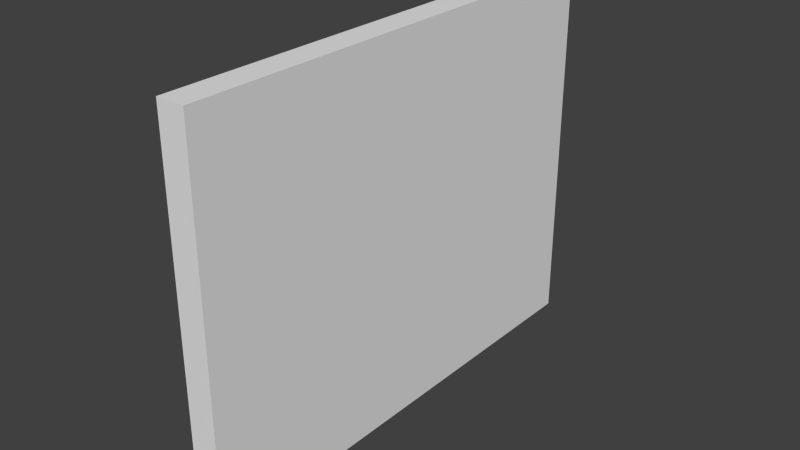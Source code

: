# Source: picture.blend  (saved by Blender 2.70.0; exported with 4.5.12 LTS)
import bpy
from mathutils import Matrix  # noqa: F401  (used for matrix-valued properties, if any)

bpy.ops.wm.read_factory_settings(use_empty=True)
scene = bpy.context.scene
scene.name = 'Scene'

# ---- collections
col_collection_1 = bpy.data.collections.new('Collection 1'); scene.collection.children.link(col_collection_1)

# ---- materials (node trees are filled in below, after node groups)
mat_material_picture = bpy.data.materials.new('material-Picture')
mat_material_picture.alpha_threshold = 0.0
mat_material_picture.use_transparent_shadow = False
mat_material_picture.roughness = 0.5
mat_material_picture.line_color = (0.0, 0.0, 0.0, 1.0)

# ---- material node trees

# ---- world
world_world = bpy.data.worlds.new('World'); scene.world = world_world
world_world.color = (0.05088, 0.05088, 0.05088)
world_world.use_sun_shadow = False
world_world.sun_shadow_jitter_overblur = 0.0
world_world.cycles.sampling_method = 'MANUAL'
world_world.cycles.sample_map_resolution = 256

# ---- meshes
me_picture = bpy.data.meshes.new('Picture')
me_picture.from_pydata([(-2.0, 40.71, -29.38), (-2.0, -40.71, -29.38), (-2.0, -40.71, 29.39), (-2.0, 40.71, 29.39), (-9.745e-06, 40.71, -29.38), (-3.308e-06, -40.71, -29.38), (7.451e-07, -40.71, 29.39), (-6.169e-06, 40.71, 29.39), (-3.275, 43.39, -32.06), (-3.53, 43.44, -32.11), (-3.751, 43.51, -32.19), (-3.946, 43.64, -32.31), (-4.108, 43.8, -32.48), (-4.232, 44.0, -32.67), (-4.311, 44.22, -32.89), (-4.339, 44.46, -33.13), (-4.311, 44.7, -33.37), (-4.232, 44.92, -33.59), (-4.108, 45.11, -33.79), (-3.946, 45.28, -33.95), (-3.751, 45.4, -34.08), (-3.53, 45.48, -34.15), (-3.289, 45.51, -34.18), (-3.289, 47.66, -36.33), (-3.981, 47.66, -36.33), (-3.981, 48.43, -37.1), (-4.826, 48.43, -37.1), (-4.83, 48.97, -37.65), (-4.97, 49.39, -38.07), (-5.224, 49.71, -38.38), (-5.574, 49.94, -38.62), (-5.999, 50.12, -38.8), (-5.999, 51.63, -40.31), (-1.401e-06, 51.63, -40.31), (-1.639e-06, 40.71, -29.38), (-2.297, 40.71, -29.38), (-2.297, 41.59, -30.26), (-2.872, 41.94, -30.61), (-2.872, 42.72, -31.39), (-2.998, 42.75, -31.43), (-3.101, 42.82, -31.5), (-3.181, 42.92, -31.59), (-3.245, 43.05, -31.72), (-3.273, 43.2, -31.88), (-3.275, -43.39, -32.06), (-3.53, -43.44, -32.11), (-3.751, -43.51, -32.19), (-3.946, -43.64, -32.31), (-4.108, -43.8, -32.48), (-4.232, -44.0, -32.67), (-4.311, -44.22, -32.89), (-4.339, -44.46, -33.13), (-4.311, -44.7, -33.37), (-4.232, -44.92, -33.59), (-4.108, -45.11, -33.79), (-3.946, -45.28, -33.95), (-3.751, -45.4, -34.08), (-3.53, -45.48, -34.15), (-3.289, -45.51, -34.18), (-3.289, -47.66, -36.33), (-3.981, -47.66, -36.33), (-3.981, -48.43, -37.1), (-4.826, -48.43, -37.1), (-4.83, -48.97, -37.65), (-4.97, -49.39, -38.07), (-5.224, -49.71, -38.38), (-5.574, -49.94, -38.62), (-5.999, -50.12, -38.8), (-5.999, -51.63, -40.31), (7.182e-06, -51.63, -40.31), (5.275e-06, -40.71, -29.38), (-2.297, -40.71, -29.38), (-2.297, -41.59, -30.26), (-2.872, -41.94, -30.61), (-2.872, -42.72, -31.39), (-2.998, -42.75, -31.43), (-3.101, -42.82, -31.5), (-3.181, -42.92, -31.59), (-3.245, -43.05, -31.72), (-3.273, -43.2, -31.88), (-3.275, 43.39, 32.06), (-3.53, 43.44, 32.11), (-3.751, 43.51, 32.19), (-3.946, 43.64, 32.31), (-4.108, 43.8, 32.48), (-4.232, 44.0, 32.67), (-4.311, 44.22, 32.89), (-4.339, 44.46, 33.13), (-4.311, 44.7, 33.37), (-4.232, 44.92, 33.59), (-4.108, 45.11, 33.79), (-3.946, 45.28, 33.95), (-3.751, 45.4, 34.08), (-3.53, 45.48, 34.15), (-3.289, 45.51, 34.18), (-3.289, 47.66, 36.33), (-3.981, 47.66, 36.33), (-3.981, 48.43, 37.1), (-4.826, 48.43, 37.1), (-4.83, 48.97, 37.65), (-4.97, 49.39, 38.07), (-5.224, 49.71, 38.38), (-5.574, 49.94, 38.62), (-5.999, 50.12, 38.8), (-5.999, 51.63, 40.31), (-4.977e-06, 51.63, 40.31), (-4.262e-06, 40.71, 29.39), (-2.297, 40.71, 29.39), (-2.297, 41.59, 30.26), (-2.872, 41.94, 30.61), (-2.872, 42.72, 31.39), (-2.998, 42.75, 31.43), (-3.101, 42.82, 31.5), (-3.181, 42.92, 31.59), (-3.245, 43.05, 31.72), (-3.273, 43.2, 31.88), (-3.275, -43.39, 32.06), (-3.53, -43.44, 32.11), (-3.751, -43.51, 32.19), (-3.946, -43.64, 32.31), (-4.108, -43.8, 32.48), (-4.232, -44.0, 32.67), (-4.311, -44.22, 32.89), (-4.339, -44.46, 33.13), (-4.311, -44.7, 33.37), (-4.232, -44.92, 33.59), (-4.108, -45.11, 33.79), (-3.946, -45.28, 33.95), (-3.751, -45.4, 34.08), (-3.53, -45.48, 34.15), (-3.289, -45.51, 34.18), (-3.289, -47.66, 36.33), (-3.981, -47.66, 36.33), (-3.981, -48.43, 37.1), (-4.826, -48.43, 37.1), (-4.83, -48.97, 37.65), (-4.97, -49.39, 38.07), (-5.224, -49.71, 38.38), (-5.574, -49.94, 38.62), (-5.999, -50.12, 38.8), (-5.999, -51.63, 40.31), (3.606e-06, -51.63, 40.31), (2.652e-06, -40.71, 29.39), (-2.297, -40.71, 29.39), (-2.297, -41.59, 30.26), (-2.872, -41.94, 30.61), (-2.872, -42.72, 31.39), (-2.998, -42.75, 31.43), (-3.101, -42.82, 31.5), (-3.181, -42.92, 31.59), (-3.245, -43.05, 31.72), (-3.273, -43.2, 31.88), (-3.275, 43.39, 32.06), (-3.53, 43.44, 32.11), (-3.751, 43.51, 32.19), (-3.946, 43.64, 32.31), (-4.108, 43.8, 32.48), (-4.232, 44.0, 32.67), (-4.311, 44.22, 32.89), (-4.339, 44.46, 33.13), (-4.311, 44.7, 33.37), (-4.232, 44.92, 33.59), (-4.108, 45.11, 33.79), (-3.946, 45.28, 33.95), (-3.751, 45.4, 34.08), (-3.53, 45.48, 34.15), (-3.289, 45.51, 34.18), (-3.289, 47.66, 36.33), (-3.981, 47.66, 36.33), (-3.981, 48.43, 37.1), (-4.826, 48.43, 37.1), (-4.83, 48.97, 37.65), (-4.97, 49.39, 38.07), (-5.224, 49.71, 38.38), (-5.574, 49.94, 38.62), (-5.999, 50.12, 38.8), (-5.999, 51.63, 40.31), (-5.215e-06, 51.63, 40.31), (-4.5e-06, 40.71, 29.39), (-2.297, 40.71, 29.39), (-2.297, 41.59, 30.26), (-2.872, 41.94, 30.61), (-2.872, 42.72, 31.39), (-2.998, 42.75, 31.43), (-3.101, 42.82, 31.5), (-3.181, 42.92, 31.59), (-3.245, 43.05, 31.72), (-3.273, 43.2, 31.88), (-3.275, 43.39, -32.06), (-3.53, 43.44, -32.11), (-3.751, 43.51, -32.19), (-3.946, 43.64, -32.31), (-4.108, 43.8, -32.48), (-4.232, 44.0, -32.67), (-4.311, 44.22, -32.89), (-4.339, 44.46, -33.13), (-4.311, 44.7, -33.37), (-4.232, 44.92, -33.59), (-4.108, 45.11, -33.79), (-3.946, 45.28, -33.95), (-3.751, 45.4, -34.08), (-3.53, 45.48, -34.15), (-3.289, 45.51, -34.18), (-3.289, 47.66, -36.33), (-3.981, 47.66, -36.33), (-3.981, 48.43, -37.1), (-4.826, 48.43, -37.1), (-4.83, 48.97, -37.65), (-4.97, 49.39, -38.07), (-5.224, 49.71, -38.38), (-5.574, 49.94, -38.62), (-5.999, 50.12, -38.8), (-5.999, 51.63, -40.31), (-1.639e-06, 51.63, -40.31), (-1.878e-06, 40.71, -29.38), (-2.297, 40.71, -29.38), (-2.297, 41.59, -30.26), (-2.872, 41.94, -30.61), (-2.872, 42.72, -31.39), (-2.998, 42.75, -31.43), (-3.101, 42.82, -31.5), (-3.181, 42.92, -31.59), (-3.245, 43.05, -31.72), (-3.273, 43.2, -31.88), (-3.275, -43.39, 32.06), (-3.53, -43.44, 32.11), (-3.751, -43.51, 32.19), (-3.946, -43.64, 32.31), (-4.108, -43.8, 32.48), (-4.232, -44.0, 32.67), (-4.311, -44.22, 32.89), (-4.339, -44.46, 33.13), (-4.311, -44.7, 33.37), (-4.232, -44.92, 33.59), (-4.108, -45.11, 33.79), (-3.946, -45.28, 33.95), (-3.751, -45.4, 34.08), (-3.53, -45.48, 34.15), (-3.289, -45.51, 34.18), (-3.289, -47.66, 36.33), (-3.981, -47.66, 36.33), (-3.981, -48.43, 37.1), (-4.826, -48.43, 37.1), (-4.83, -48.97, 37.65), (-4.97, -49.39, 38.07), (-5.224, -49.71, 38.38), (-5.574, -49.94, 38.62), (-5.999, -50.12, 38.8), (-5.999, -51.63, 40.31), (3.368e-06, -51.63, 40.31), (2.414e-06, -40.71, 29.39), (-2.297, -40.71, 29.39), (-2.297, -41.59, 30.26), (-2.872, -41.94, 30.61), (-2.872, -42.72, 31.39), (-2.998, -42.75, 31.43), (-3.101, -42.82, 31.5), (-3.181, -42.92, 31.59), (-3.245, -43.05, 31.72), (-3.273, -43.2, 31.88), (-3.275, -43.39, -32.06), (-3.53, -43.44, -32.11), (-3.751, -43.51, -32.19), (-3.946, -43.64, -32.31), (-4.108, -43.8, -32.48), (-4.232, -44.0, -32.67), (-4.311, -44.22, -32.89), (-4.339, -44.46, -33.13), (-4.311, -44.7, -33.37), (-4.232, -44.92, -33.59), (-4.108, -45.11, -33.79), (-3.946, -45.28, -33.95), (-3.751, -45.4, -34.08), (-3.53, -45.48, -34.15), (-3.289, -45.51, -34.18), (-3.289, -47.66, -36.33), (-3.981, -47.66, -36.33), (-3.981, -48.43, -37.1), (-4.826, -48.43, -37.1), (-4.83, -48.97, -37.65), (-4.97, -49.39, -38.07), (-5.224, -49.71, -38.38), (-5.574, -49.94, -38.62), (-5.999, -50.12, -38.8), (-5.999, -51.63, -40.31), (6.944e-06, -51.63, -40.31), (4.798e-06, -40.71, -29.38), (-2.297, -40.71, -29.38), (-2.297, -41.59, -30.26), (-2.872, -41.94, -30.61), (-2.872, -42.72, -31.39), (-2.998, -42.75, -31.43), (-3.101, -42.82, -31.5), (-3.181, -42.92, -31.59), (-3.245, -43.05, -31.72), (-3.273, -43.2, -31.88), (-2.033, 35.52, -23.97), (-2.033, -35.52, -23.97), (-2.033, -35.52, 23.97), (-2.033, 35.52, 23.97)], [], [(0, 1, 2), (0, 2, 3), (0, 4, 5), (0, 5, 1), (1, 5, 6), (1, 6, 2), (2, 6, 7), (2, 7, 3), (3, 7, 4), (0, 3, 4), (4, 7, 6), (4, 6, 5), (8, 9, 44), (45, 44, 9), (9, 10, 45), (46, 45, 10), (10, 11, 46), (47, 46, 11), (11, 12, 47), (48, 47, 12), (12, 13, 48), (49, 48, 13), (13, 14, 49), (50, 49, 14), (14, 15, 50), (51, 50, 15), (15, 16, 51), (52, 51, 16), (16, 17, 52), (53, 52, 17), (17, 18, 53), (54, 53, 18), (18, 19, 54), (55, 54, 19), (19, 20, 55), (56, 55, 20), (20, 21, 56), (57, 56, 21), (21, 22, 57), (58, 57, 22), (22, 23, 58), (59, 58, 23), (23, 24, 59), (60, 59, 24), (24, 25, 60), (61, 60, 25), (25, 26, 61), (62, 61, 26), (26, 27, 62), (63, 62, 27), (27, 28, 63), (64, 63, 28), (28, 29, 64), (65, 64, 29), (29, 30, 65), (66, 65, 30), (30, 31, 66), (67, 66, 31), (31, 32, 67), (68, 67, 32), (32, 33, 68), (69, 68, 33), (33, 34, 69), (70, 69, 34), (34, 35, 70), (71, 70, 35), (35, 36, 71), (72, 71, 36), (36, 37, 72), (73, 72, 37), (37, 38, 73), (74, 73, 38), (38, 39, 74), (75, 74, 39), (39, 40, 75), (76, 75, 40), (40, 41, 76), (77, 76, 41), (41, 42, 77), (78, 77, 42), (42, 43, 78), (79, 78, 43), (43, 8, 79), (44, 79, 8), (22, 8, 33), (58, 59, 69), (8, 10, 9), (8, 12, 11), (8, 14, 13), (8, 16, 15), (8, 18, 17), (8, 20, 19), (8, 22, 21), (23, 25, 24), (25, 27, 26), (30, 32, 31), (36, 35, 34), (36, 38, 37), (38, 40, 39), (38, 42, 41), (38, 8, 43), (8, 11, 10), (8, 15, 14), (8, 19, 18), (33, 28, 27), (33, 32, 30), (38, 36, 34), (38, 41, 40), (8, 13, 12), (8, 21, 20), (33, 29, 28), (29, 33, 30), (8, 38, 33), (38, 43, 42), (8, 17, 16), (25, 33, 27), (33, 38, 34), (33, 23, 22), (23, 33, 25), (46, 44, 45), (44, 78, 79), (44, 76, 77), (44, 74, 75), (74, 72, 73), (72, 70, 71), (69, 67, 68), (63, 61, 62), (61, 59, 60), (44, 56, 57), (44, 54, 55), (44, 52, 53), (44, 50, 51), (44, 48, 49), (44, 46, 47), (44, 77, 78), (74, 70, 72), (69, 66, 67), (64, 61, 63), (44, 55, 56), (44, 51, 52), (44, 47, 48), (44, 75, 76), (44, 69, 74), (69, 65, 66), (69, 61, 64), (44, 53, 54), (50, 44, 49), (69, 70, 74), (69, 64, 65), (58, 44, 57), (69, 59, 61), (69, 44, 58), (80, 116, 81), (117, 81, 116), (81, 117, 82), (118, 82, 117), (82, 118, 83), (119, 83, 118), (83, 119, 84), (120, 84, 119), (84, 120, 85), (121, 85, 120), (85, 121, 86), (122, 86, 121), (86, 122, 87), (123, 87, 122), (87, 123, 88), (124, 88, 123), (88, 124, 89), (125, 89, 124), (89, 125, 90), (126, 90, 125), (90, 126, 91), (127, 91, 126), (91, 127, 92), (128, 92, 127), (92, 128, 93), (129, 93, 128), (93, 129, 94), (130, 94, 129), (94, 130, 95), (131, 95, 130), (95, 131, 96), (132, 96, 131), (96, 132, 97), (133, 97, 132), (97, 133, 98), (134, 98, 133), (98, 134, 99), (135, 99, 134), (99, 135, 100), (136, 100, 135), (100, 136, 101), (137, 101, 136), (101, 137, 102), (138, 102, 137), (102, 138, 103), (139, 103, 138), (103, 139, 104), (140, 104, 139), (104, 140, 105), (141, 105, 140), (105, 141, 106), (142, 106, 141), (106, 142, 107), (143, 107, 142), (107, 143, 108), (144, 108, 143), (108, 144, 109), (145, 109, 144), (109, 145, 110), (146, 110, 145), (110, 146, 111), (147, 111, 146), (111, 147, 112), (148, 112, 147), (112, 148, 113), (149, 113, 148), (113, 149, 114), (150, 114, 149), (114, 150, 115), (151, 115, 150), (115, 151, 80), (116, 80, 151), (94, 105, 80), (130, 141, 131), (80, 81, 82), (80, 83, 84), (80, 85, 86), (80, 87, 88), (80, 89, 90), (80, 91, 92), (80, 93, 94), (95, 96, 97), (97, 98, 99), (102, 103, 104), (108, 106, 107), (108, 109, 110), (110, 111, 112), (110, 113, 114), (110, 115, 80), (80, 82, 83), (80, 86, 87), (80, 90, 91), (105, 99, 100), (105, 102, 104), (110, 106, 108), (110, 112, 113), (80, 84, 85), (80, 92, 93), (105, 100, 101), (101, 102, 105), (80, 105, 110), (110, 114, 115), (80, 88, 89), (97, 99, 105), (105, 106, 110), (105, 94, 95), (95, 97, 105), (118, 117, 116), (116, 151, 150), (116, 149, 148), (116, 147, 146), (146, 145, 144), (144, 143, 142), (141, 140, 139), (135, 134, 133), (133, 132, 131), (116, 129, 128), (116, 127, 126), (116, 125, 124), (116, 123, 122), (116, 121, 120), (116, 119, 118), (116, 150, 149), (146, 144, 142), (141, 139, 138), (136, 135, 133), (116, 128, 127), (116, 124, 123), (116, 120, 119), (116, 148, 147), (116, 146, 141), (141, 138, 137), (141, 136, 133), (116, 126, 125), (122, 121, 116), (141, 146, 142), (141, 137, 136), (130, 129, 116), (141, 133, 131), (141, 130, 116), (152, 153, 188), (189, 188, 153), (153, 154, 189), (190, 189, 154), (154, 155, 190), (191, 190, 155), (155, 156, 191), (192, 191, 156), (156, 157, 192), (193, 192, 157), (157, 158, 193), (194, 193, 158), (158, 159, 194), (195, 194, 159), (159, 160, 195), (196, 195, 160), (160, 161, 196), (197, 196, 161), (161, 162, 197), (198, 197, 162), (162, 163, 198), (199, 198, 163), (163, 164, 199), (200, 199, 164), (164, 165, 200), (201, 200, 165), (165, 166, 201), (202, 201, 166), (166, 167, 202), (203, 202, 167), (167, 168, 203), (204, 203, 168), (168, 169, 204), (205, 204, 169), (169, 170, 205), (206, 205, 170), (170, 171, 206), (207, 206, 171), (171, 172, 207), (208, 207, 172), (172, 173, 208), (209, 208, 173), (173, 174, 209), (210, 209, 174), (174, 175, 210), (211, 210, 175), (175, 176, 211), (212, 211, 176), (176, 177, 212), (213, 212, 177), (177, 178, 213), (214, 213, 178), (178, 179, 214), (215, 214, 179), (179, 180, 215), (216, 215, 180), (180, 181, 216), (217, 216, 181), (181, 182, 217), (218, 217, 182), (182, 183, 218), (219, 218, 183), (183, 184, 219), (220, 219, 184), (184, 185, 220), (221, 220, 185), (185, 186, 221), (222, 221, 186), (186, 187, 222), (223, 222, 187), (187, 152, 223), (188, 223, 152), (166, 152, 177), (202, 203, 213), (152, 154, 153), (152, 156, 155), (152, 158, 157), (152, 160, 159), (152, 162, 161), (152, 164, 163), (152, 166, 165), (167, 169, 168), (169, 171, 170), (174, 176, 175), (180, 179, 178), (180, 182, 181), (182, 184, 183), (182, 186, 185), (182, 152, 187), (152, 155, 154), (152, 159, 158), (152, 163, 162), (177, 172, 171), (177, 176, 174), (182, 180, 178), (182, 185, 184), (152, 157, 156), (152, 165, 164), (177, 173, 172), (173, 177, 174), (152, 182, 177), (182, 187, 186), (152, 161, 160), (169, 177, 171), (177, 182, 178), (177, 167, 166), (167, 177, 169), (190, 188, 189), (188, 222, 223), (188, 220, 221), (188, 218, 219), (218, 216, 217), (216, 214, 215), (213, 211, 212), (207, 205, 206), (205, 203, 204), (188, 200, 201), (188, 198, 199), (188, 196, 197), (188, 194, 195), (188, 192, 193), (188, 190, 191), (188, 221, 222), (218, 214, 216), (213, 210, 211), (208, 205, 207), (188, 199, 200), (188, 195, 196), (188, 191, 192), (188, 219, 220), (188, 213, 218), (213, 209, 210), (213, 205, 208), (188, 197, 198), (194, 188, 193), (213, 214, 218), (213, 208, 209), (202, 188, 201), (213, 203, 205), (213, 188, 202), (224, 260, 225), (261, 225, 260), (225, 261, 226), (262, 226, 261), (226, 262, 227), (263, 227, 262), (227, 263, 228), (264, 228, 263), (228, 264, 229), (265, 229, 264), (229, 265, 230), (266, 230, 265), (230, 266, 231), (267, 231, 266), (231, 267, 232), (268, 232, 267), (232, 268, 233), (269, 233, 268), (233, 269, 234), (270, 234, 269), (234, 270, 235), (271, 235, 270), (235, 271, 236), (272, 236, 271), (236, 272, 237), (273, 237, 272), (237, 273, 238), (274, 238, 273), (238, 274, 239), (275, 239, 274), (239, 275, 240), (276, 240, 275), (240, 276, 241), (277, 241, 276), (241, 277, 242), (278, 242, 277), (242, 278, 243), (279, 243, 278), (243, 279, 244), (280, 244, 279), (244, 280, 245), (281, 245, 280), (245, 281, 246), (282, 246, 281), (246, 282, 247), (283, 247, 282), (247, 283, 248), (284, 248, 283), (248, 284, 249), (285, 249, 284), (249, 285, 250), (286, 250, 285), (250, 286, 251), (287, 251, 286), (251, 287, 252), (288, 252, 287), (252, 288, 253), (289, 253, 288), (253, 289, 254), (290, 254, 289), (254, 290, 255), (291, 255, 290), (255, 291, 256), (292, 256, 291), (256, 292, 257), (293, 257, 292), (257, 293, 258), (294, 258, 293), (258, 294, 259), (295, 259, 294), (259, 295, 224), (260, 224, 295), (238, 249, 224), (274, 285, 275), (224, 225, 226), (224, 227, 228), (224, 229, 230), (224, 231, 232), (224, 233, 234), (224, 235, 236), (224, 237, 238), (239, 240, 241), (241, 242, 243), (246, 247, 248), (252, 250, 251), (252, 253, 254), (254, 255, 256), (254, 257, 258), (254, 259, 224), (224, 226, 227), (224, 230, 231), (224, 234, 235), (249, 243, 244), (249, 246, 248), (254, 250, 252), (254, 256, 257), (224, 228, 229), (224, 236, 237), (249, 244, 245), (245, 246, 249), (224, 249, 254), (254, 258, 259), (224, 232, 233), (241, 243, 249), (249, 250, 254), (249, 238, 239), (239, 241, 249), (262, 261, 260), (260, 295, 294), (260, 293, 292), (260, 291, 290), (290, 289, 288), (288, 287, 286), (285, 284, 283), (279, 278, 277), (277, 276, 275), (260, 273, 272), (260, 271, 270), (260, 269, 268), (260, 267, 266), (260, 265, 264), (260, 263, 262), (260, 294, 293), (290, 288, 286), (285, 283, 282), (280, 279, 277), (260, 272, 271), (260, 268, 267), (260, 264, 263), (260, 292, 291), (260, 290, 285), (285, 282, 281), (285, 280, 277), (260, 270, 269), (266, 265, 260), (285, 290, 286), (285, 281, 280), (274, 273, 260), (285, 277, 275), (285, 274, 260), (296, 297, 298), (296, 298, 299)])
_uv = me_picture.uv_layers.new(name='UVMap')
_uv.uv.foreach_set('vector', [4.016e-08, 0.4315, 0.0, 4.043e-08, 0.3094, 0.0, 4.016e-08, 0.4315, 0.3094, 0.0, 0.3094, 0.4315, 0.06865, 0.8629, 0.05842, 0.8629, 0.05842, 0.4315, 0.06865, 0.8629, 0.05842, 0.4315, 0.06865, 0.4315, 0.1274, 0.4315, 0.1376, 0.4315, 0.1376, 0.7429, 0.1274, 0.4315, 0.1376, 0.7429, 0.1274, 0.7429, 0.1961, 0.8629, 0.1858, 0.8629, 0.1858, 0.4315, 0.1961, 0.8629, 0.1858, 0.4315, 0.1961, 0.4315, 0.8268, 0.8587, 0.8166, 0.8587, 0.8166, 0.5472, 0.8268, 0.5472, 0.8268, 0.8587, 0.8166, 0.5472, 0.6187, 0.4315, 0.3094, 0.4315, 0.3094, 6.065e-08, 0.6187, 0.4315, 0.3094, 6.065e-08, 0.6187, 0.0, 0.9775, 0.9855, 0.9762, 0.9858, 0.9775, 0.5257, 0.9762, 0.5254, 0.9775, 0.5257, 0.9762, 0.9858, 0.9762, 0.9858, 0.9749, 0.9862, 0.9762, 0.5254, 0.9749, 0.525, 0.9762, 0.5254, 0.9749, 0.9862, 0.9749, 0.9862, 0.9738, 0.9869, 0.9749, 0.525, 0.9738, 0.5243, 0.9749, 0.525, 0.9738, 0.9869, 0.9738, 0.9869, 0.9728, 0.9877, 0.9738, 0.5243, 0.9728, 0.5235, 0.9738, 0.5243, 0.9728, 0.9877, 0.1274, 0.9027, 0.1264, 0.9037, 0.1274, 0.4384, 0.1264, 0.4374, 0.1274, 0.4384, 0.1264, 0.9037, 0.1264, 0.9037, 0.1252, 0.9049, 0.1264, 0.4374, 0.1252, 0.4362, 0.1264, 0.4374, 0.1252, 0.9049, 0.1252, 0.9049, 0.1239, 0.9061, 0.1252, 0.4362, 0.1239, 0.435, 0.1252, 0.4362, 0.1239, 0.9061, 0.1239, 0.9061, 0.1227, 0.9074, 0.1239, 0.435, 0.1227, 0.4337, 0.1239, 0.435, 0.1227, 0.9074, 0.1227, 0.9074, 0.1215, 0.9086, 0.1227, 0.4337, 0.1215, 0.4325, 0.1227, 0.4337, 0.1215, 0.9086, 0.1215, 0.9086, 0.1205, 0.9096, 0.1215, 0.4325, 0.1205, 0.4315, 0.1215, 0.4325, 0.1205, 0.9096, 0.9876, 0.9626, 0.9866, 0.9634, 0.9876, 0.4844, 0.9866, 0.4835, 0.9876, 0.4844, 0.9866, 0.9634, 0.9866, 0.9634, 0.9854, 0.9641, 0.9866, 0.4835, 0.9854, 0.4829, 0.9866, 0.4835, 0.9854, 0.9641, 0.9854, 0.9641, 0.9842, 0.9645, 0.9854, 0.4829, 0.9842, 0.4825, 0.9854, 0.4829, 0.9842, 0.9645, 0.9842, 0.9645, 0.9829, 0.9646, 0.9842, 0.4825, 0.9829, 0.4823, 0.9842, 0.4825, 0.9829, 0.9646, 0.2074, 0.9252, 0.1961, 0.9366, 0.2074, 0.4429, 0.1961, 0.4315, 0.2074, 0.4429, 0.1961, 0.9366, 0.9541, 0.5262, 0.9506, 0.5262, 0.9541, 0.02107, 0.9506, 0.02107, 0.9541, 0.02107, 0.9506, 0.5262, 1.0, 0.9915, 0.996, 0.9956, 1.0, 0.4864, 0.996, 0.4823, 1.0, 0.4864, 0.996, 0.9956, 0.9876, 0.4823, 0.9919, 0.4823, 0.9876, 0.9956, 0.9919, 0.9956, 0.9876, 0.9956, 0.9919, 0.4823, 0.9829, 0.5184, 0.98, 0.5213, 0.9829, 0.005112, 0.98, 0.002226, 0.9829, 0.005112, 0.98, 0.5213, 0.98, 0.5213, 0.9778, 0.5235, 0.98, 0.002226, 0.9778, 0.0, 0.98, 0.002226, 0.9778, 0.5235, 0.927, 0.5354, 0.9253, 0.5371, 0.927, 0.01189, 0.9253, 0.01021, 0.927, 0.01189, 0.9253, 0.5371, 0.9253, 0.5371, 0.9232, 0.5383, 0.9253, 0.01021, 0.9232, 0.008954, 0.9253, 0.01021, 0.9232, 0.5383, 0.9232, 0.5383, 0.9208, 0.5392, 0.9232, 0.008954, 0.9208, 0.008017, 0.9232, 0.008954, 0.9208, 0.5392, 0.08794, 0.9707, 0.07997, 0.9787, 0.08794, 0.4395, 0.07997, 0.4315, 0.08794, 0.4395, 0.07997, 0.9787, 0.8575, 0.5473, 0.8268, 0.5473, 0.8575, 2.022e-08, 0.8268, 0.0, 0.8575, 2.022e-08, 0.8268, 0.5473, 0.6187, 0.0, 0.6762, 0.05789, 0.6187, 0.5473, 0.6762, 0.4894, 0.6187, 0.5473, 0.6762, 0.05789, 0.2828, 0.4896, 0.2946, 0.4894, 0.292, 0.921, 0.3037, 0.9208, 0.292, 0.921, 0.2946, 0.4894, 0.9542, 0.9834, 0.9496, 0.988, 0.9542, 0.5519, 0.9496, 0.5473, 0.9542, 0.5519, 0.9496, 0.988, 0.2956, 0.4847, 0.2989, 0.4828, 0.3049, 0.9254, 0.3083, 0.9272, 0.3049, 0.9254, 0.2989, 0.4828, 0.9917, 0.4782, 0.9876, 0.4823, 0.9917, 0.03372, 0.9876, 0.02958, 0.9917, 0.03372, 0.9876, 0.4823, 0.6169, 0.4325, 0.6176, 0.4323, 0.6092, 0.8852, 0.6099, 0.8854, 0.6092, 0.8852, 0.6176, 0.4323, 0.6176, 0.4323, 0.6182, 0.432, 0.6099, 0.8854, 0.6105, 0.8858, 0.6099, 0.8854, 0.6182, 0.432, 0.6182, 0.432, 0.6187, 0.4315, 0.6105, 0.8858, 0.611, 0.8863, 0.6105, 0.8858, 0.6187, 0.4315, 0.1415, 0.8888, 0.1409, 0.8895, 0.1415, 0.434, 0.1409, 0.4333, 0.1415, 0.434, 0.1409, 0.8895, 0.1409, 0.8895, 0.14, 0.8903, 0.1409, 0.4333, 0.14, 0.4325, 0.1409, 0.4333, 0.14, 0.8903, 0.14, 0.8903, 0.1391, 0.8913, 0.14, 0.4325, 0.1391, 0.4315, 0.14, 0.4325, 0.1391, 0.8913, 0.305, 0.4637, 0.3026, 0.475, 0.2951, 0.4315, 0.6597, 0.7096, 0.655, 0.6989, 0.6597, 0.6689, 0.9775, 0.9855, 0.9749, 0.9862, 0.9762, 0.9858, 0.1383, 0.6359, 0.1383, 0.6403, 0.1379, 0.6393, 0.669, 0.5858, 0.6683, 0.5935, 0.6678, 0.5922, 0.1389, 0.5558, 0.1389, 0.5637, 0.138, 0.5627, 0.3026, 0.475, 0.3088, 0.4657, 0.3092, 0.4668, 0.3026, 0.475, 0.3073, 0.4643, 0.3081, 0.4649, 0.3026, 0.475, 0.305, 0.4637, 0.3062, 0.4639, 0.9541, 0.5262, 0.9496, 0.5303, 0.9506, 0.5262, 0.7049, 0.7015, 0.7091, 0.7035, 0.7069, 0.7054, 0.9232, 0.5383, 0.9189, 0.5473, 0.9208, 0.5392, 0.2956, 0.4847, 0.2946, 0.4894, 0.2828, 0.4896, 0.2956, 0.4847, 0.2998, 0.4786, 0.2989, 0.4828, 0.6169, 0.4325, 0.6182, 0.432, 0.6176, 0.4323, 0.2998, 0.4786, 0.3021, 0.4768, 0.3016, 0.4775, 0.2998, 0.4786, 0.3026, 0.475, 0.3024, 0.476, 0.9775, 0.9855, 0.9738, 0.9869, 0.9749, 0.9862, 0.669, 0.5858, 0.669, 0.5947, 0.6683, 0.5935, 0.3026, 0.475, 0.3081, 0.4649, 0.3088, 0.4657, 0.9496, 0.5473, 0.927, 0.5354, 0.9282, 0.5331, 0.9496, 0.5473, 0.9189, 0.5473, 0.9232, 0.5383, 0.2998, 0.4786, 0.2956, 0.4847, 0.2828, 0.4896, 0.1379, 0.4438, 0.1379, 0.4455, 0.1377, 0.445, 0.669, 0.5858, 0.6678, 0.5922, 0.6676, 0.5909, 0.3026, 0.475, 0.3062, 0.4639, 0.3073, 0.4643, 0.9496, 0.5473, 0.9253, 0.5371, 0.927, 0.5354, 0.9253, 0.5371, 0.9496, 0.5473, 0.9232, 0.5383, 0.3026, 0.475, 0.2998, 0.4786, 0.2951, 0.4315, 0.2998, 0.4786, 0.3024, 0.476, 0.3021, 0.4768, 0.3026, 0.475, 0.3092, 0.4668, 0.3094, 0.4679, 0.7049, 0.7015, 0.7091, 0.672, 0.7091, 0.7035, 0.2951, 0.4315, 0.2998, 0.4786, 0.2828, 0.4896, 0.6437, 0.7096, 0.639, 0.6796, 0.6437, 0.6689, 0.9541, 0.5262, 0.966, 0.5473, 0.9496, 0.5303, 0.9749, 0.525, 0.9775, 0.5257, 0.9762, 0.5254, 0.1377, 0.4334, 0.1377, 0.4352, 0.1376, 0.4344, 0.138, 0.5074, 0.138, 0.5104, 0.1378, 0.5098, 0.6121, 0.8888, 0.6092, 0.8852, 0.6099, 0.8854, 0.3094, 0.9313, 0.3049, 0.9254, 0.3083, 0.9272, 0.3049, 0.9254, 0.292, 0.921, 0.3037, 0.9208, 0.9496, 0.0, 0.9208, 0.008017, 0.9189, 0.0, 0.635, 0.6705, 0.6311, 0.673, 0.6325, 0.6689, 0.9496, 0.017, 0.9541, 0.02107, 0.9506, 0.02107, 0.6121, 0.8888, 0.6168, 0.8995, 0.6158, 0.8999, 0.6121, 0.8888, 0.6183, 0.898, 0.6177, 0.8989, 0.6644, 0.7004, 0.6633, 0.6926, 0.6644, 0.6918, 0.1389, 0.6117, 0.1382, 0.604, 0.1389, 0.6028, 0.1382, 0.607, 0.1378, 0.6018, 0.1382, 0.6005, 0.9775, 0.5257, 0.9749, 0.525, 0.9738, 0.5243, 0.138, 0.5074, 0.1378, 0.5098, 0.1376, 0.5091, 0.6979, 0.6557, 0.6979, 0.672, 0.6944, 0.6608, 0.9496, 0.0, 0.9232, 0.008954, 0.9208, 0.008017, 0.6372, 0.671, 0.6311, 0.673, 0.635, 0.6705, 0.6121, 0.8888, 0.6177, 0.8989, 0.6168, 0.8995, 0.6644, 0.7004, 0.6625, 0.6937, 0.6633, 0.6926, 0.1382, 0.6226, 0.1378, 0.6192, 0.1382, 0.6182, 0.6121, 0.8888, 0.6099, 0.8854, 0.6105, 0.8858, 0.6121, 0.8888, 0.6048, 0.9324, 0.6092, 0.8852, 0.9496, 0.0, 0.9253, 0.01021, 0.9232, 0.008954, 0.639, 0.7017, 0.6311, 0.673, 0.6372, 0.671, 0.6121, 0.8888, 0.6187, 0.897, 0.6183, 0.898, 0.1389, 0.6117, 0.1389, 0.6178, 0.1382, 0.6126, 0.6048, 0.9324, 0.5922, 0.8743, 0.6092, 0.8852, 0.639, 0.7017, 0.6372, 0.671, 0.639, 0.6707, 0.6146, 0.9001, 0.6121, 0.8888, 0.6158, 0.8999, 0.966, 0.0, 0.9541, 0.02107, 0.9496, 0.017, 0.6048, 0.9324, 0.6121, 0.8888, 0.6146, 0.9001, 0.966, 0.462, 0.968, 0.00218, 0.9674, 0.4623, 0.9693, 0.001923, 0.9674, 0.4623, 0.968, 0.00218, 0.9674, 0.4623, 0.9693, 0.001923, 0.9686, 0.4627, 0.9706, 0.00151, 0.9686, 0.4627, 0.9693, 0.001923, 0.9686, 0.4627, 0.9706, 0.00151, 0.9697, 0.4634, 0.9717, 0.0008574, 0.9697, 0.4634, 0.9706, 0.00151, 0.9697, 0.4634, 0.9717, 0.0008574, 0.9708, 0.4642, 0.9728, 0.0, 0.9708, 0.4642, 0.9717, 0.0008574, 0.1415, 0.9027, 0.1415, 0.4384, 0.1426, 0.9037, 0.1426, 0.4374, 0.1426, 0.9037, 0.1415, 0.4384, 0.1426, 0.9037, 0.1426, 0.4374, 0.1437, 0.9049, 0.1437, 0.4362, 0.1437, 0.9049, 0.1426, 0.4374, 0.1437, 0.9049, 0.1437, 0.4362, 0.145, 0.9061, 0.145, 0.435, 0.145, 0.9061, 0.1437, 0.4362, 0.145, 0.9061, 0.145, 0.435, 0.1463, 0.9074, 0.1463, 0.4337, 0.1463, 0.9074, 0.145, 0.435, 0.1463, 0.9074, 0.1463, 0.4337, 0.1474, 0.9086, 0.1474, 0.4325, 0.1474, 0.9086, 0.1463, 0.4337, 0.1474, 0.9086, 0.1474, 0.4325, 0.1484, 0.9096, 0.1484, 0.4315, 0.1484, 0.9096, 0.1474, 0.4325, 0.9829, 0.4802, 0.9829, 0.002085, 0.9839, 0.4811, 0.9839, 0.001223, 0.9839, 0.4811, 0.9829, 0.002085, 0.9839, 0.4811, 0.9839, 0.001223, 0.9851, 0.4818, 0.9851, 0.0005659, 0.9851, 0.4818, 0.9839, 0.001223, 0.9851, 0.4818, 0.9851, 0.0005659, 0.9863, 0.4822, 0.9863, 0.0001471, 0.9863, 0.4822, 0.9851, 0.0005659, 0.9863, 0.4822, 0.9863, 0.0001471, 0.9876, 0.4823, 0.9876, 0.0, 0.9876, 0.4823, 0.9863, 0.0001471, 0.04709, 0.9252, 0.04709, 0.4429, 0.05842, 0.9366, 0.05842, 0.4315, 0.05842, 0.9366, 0.04709, 0.4429, 0.8223, 0.526, 0.8162, 0.02092, 0.8258, 0.526, 0.8197, 0.02088, 0.8258, 0.526, 0.8162, 0.02092, 0.9919, 0.9915, 0.9919, 0.4864, 0.996, 0.9956, 0.996, 0.4823, 0.996, 0.9956, 0.9919, 0.4864, 0.9667, 0.9839, 0.966, 0.4706, 0.971, 0.9839, 0.9703, 0.4706, 0.971, 0.9839, 0.966, 0.4706, 0.9728, 0.5184, 0.9728, 0.005112, 0.9756, 0.5213, 0.9756, 0.002226, 0.9756, 0.5213, 0.9728, 0.005112, 0.9756, 0.5213, 0.9756, 0.002226, 0.9778, 0.5235, 0.9778, 0.0, 0.9778, 0.5235, 0.9756, 0.002226, 0.8802, 0.5354, 0.8802, 0.01189, 0.8819, 0.5371, 0.8819, 0.01021, 0.8819, 0.5371, 0.8802, 0.01189, 0.8819, 0.5371, 0.8819, 0.01021, 0.884, 0.5383, 0.884, 0.008954, 0.884, 0.5383, 0.8819, 0.01021, 0.884, 0.5383, 0.884, 0.008954, 0.8864, 0.5392, 0.8864, 0.008017, 0.8864, 0.5392, 0.884, 0.008954, 0.1665, 0.9707, 0.1665, 0.4395, 0.1745, 0.9787, 0.1745, 0.4315, 0.1745, 0.9787, 0.1665, 0.4395, 0.8882, 0.5473, 0.8882, 0.0, 0.9189, 0.5473, 0.9189, 2.022e-08, 0.9189, 0.5473, 0.8882, 0.0, 0.7337, 0.0, 0.7337, 0.5473, 0.6762, 0.05789, 0.6762, 0.4894, 0.6762, 0.05789, 0.7337, 0.5473, 0.7964, 0.4895, 0.7912, 0.05805, 0.8082, 0.4893, 0.803, 0.05791, 0.8082, 0.4893, 0.7912, 0.05805, 0.8051, 0.9833, 0.8051, 0.5519, 0.8097, 0.988, 0.8097, 0.5472, 0.8097, 0.988, 0.8051, 0.5519, 0.9785, 0.9703, 0.9775, 0.5295, 0.9819, 0.9721, 0.9809, 0.5276, 0.9819, 0.9721, 0.9775, 0.5295, 0.9619, 0.9959, 0.9619, 0.5514, 0.966, 1.0, 0.966, 0.5473, 0.966, 1.0, 0.9619, 0.5514, 0.8137, 0.4999, 0.8083, 0.04721, 0.8144, 0.5001, 0.809, 0.04702, 0.8144, 0.5001, 0.8083, 0.04721, 0.8144, 0.5001, 0.809, 0.04702, 0.815, 0.5005, 0.8096, 0.04664, 0.815, 0.5005, 0.809, 0.04702, 0.815, 0.5005, 0.8096, 0.04664, 0.8156, 0.501, 0.8101, 0.04612, 0.8156, 0.501, 0.8096, 0.04664, 0.9917, 0.4798, 0.9917, 0.02497, 0.9924, 0.4805, 0.9924, 0.02428, 0.9924, 0.4805, 0.9917, 0.02497, 0.9924, 0.4805, 0.9924, 0.02428, 0.9932, 0.4813, 0.9932, 0.02347, 0.9932, 0.4813, 0.9924, 0.02428, 0.9932, 0.4813, 0.9932, 0.02347, 0.9942, 0.4823, 0.9942, 0.02248, 0.9942, 0.4823, 0.9932, 0.02347, 0.8195, 0.5146, 0.8106, 0.5472, 0.8167, 0.5034, 0.8137, 0.03235, 0.804, 0.0, 0.8162, 0.02092, 0.966, 0.462, 0.9674, 0.4623, 0.9686, 0.4627, 0.966, 0.462, 0.9697, 0.4634, 0.9708, 0.4642, 0.966, 0.462, 0.9716, 0.4653, 0.9723, 0.4664, 0.1389, 0.5794, 0.138, 0.5725, 0.1389, 0.5715, 0.8167, 0.5034, 0.8236, 0.5115, 0.8232, 0.5125, 0.8167, 0.5034, 0.8226, 0.5134, 0.8217, 0.514, 0.8167, 0.5034, 0.8207, 0.5145, 0.8195, 0.5146, 0.8223, 0.526, 0.8258, 0.526, 0.8268, 0.53, 0.704, 0.5772, 0.7059, 0.5733, 0.7082, 0.5752, 0.6691, 0.6494, 0.6671, 0.6485, 0.6691, 0.6405, 0.8093, 0.494, 0.7964, 0.4895, 0.8082, 0.4893, 0.6995, 0.6557, 0.6976, 0.6533, 0.6995, 0.6495, 0.8137, 0.4999, 0.8144, 0.5001, 0.815, 0.5005, 0.138, 0.5157, 0.1377, 0.514, 0.138, 0.5134, 0.8137, 0.4999, 0.8164, 0.5024, 0.8167, 0.5034, 0.966, 0.462, 0.9686, 0.4627, 0.9697, 0.4634, 0.966, 0.462, 0.9723, 0.4664, 0.9728, 0.4677, 0.8167, 0.5034, 0.8232, 0.5125, 0.8226, 0.5134, 0.8575, 0.5473, 0.879, 0.5331, 0.8802, 0.5354, 0.8575, 0.5473, 0.884, 0.5383, 0.8882, 0.5473, 0.8137, 0.4999, 0.7964, 0.4895, 0.8093, 0.494, 0.8137, 0.4999, 0.815, 0.5005, 0.8156, 0.501, 0.966, 0.462, 0.9708, 0.4642, 0.9716, 0.4653, 0.8167, 0.5034, 0.8217, 0.514, 0.8207, 0.5145, 0.8575, 0.5473, 0.8802, 0.5354, 0.8819, 0.5371, 0.8819, 0.5371, 0.884, 0.5383, 0.8575, 0.5473, 0.8167, 0.5034, 0.8106, 0.5472, 0.8137, 0.4999, 0.8137, 0.4999, 0.8161, 0.5016, 0.8164, 0.5024, 0.8167, 0.5034, 0.8237, 0.5103, 0.8236, 0.5115, 0.704, 0.5772, 0.7082, 0.5752, 0.7082, 0.6067, 0.8106, 0.5472, 0.7964, 0.4895, 0.8137, 0.4999, 0.8106, 0.5472, 0.8195, 0.5146, 0.8223, 0.526, 0.8223, 0.526, 0.8268, 0.53, 0.8106, 0.5472, 0.1378, 0.4479, 0.1377, 0.4468, 0.1378, 0.4455, 0.1377, 0.4334, 0.1376, 0.4323, 0.1377, 0.4315, 0.8111, 0.04363, 0.8101, 0.04612, 0.8096, 0.04664, 0.8111, 0.04363, 0.809, 0.04702, 0.8083, 0.04721, 0.9819, 0.5235, 0.9809, 0.5276, 0.9775, 0.5295, 0.804, 0.05324, 0.803, 0.05791, 0.7912, 0.05805, 0.8575, 0.0, 0.8882, 0.0, 0.8864, 0.008017, 0.971, 0.4677, 0.9703, 0.4706, 0.966, 0.4706, 0.8206, 0.0168, 0.8197, 0.02088, 0.8162, 0.02092, 0.1391, 0.4413, 0.1391, 0.4525, 0.1379, 0.4519, 0.1389, 0.4872, 0.1389, 0.4973, 0.1378, 0.4965, 0.1389, 0.541, 0.1389, 0.5496, 0.1379, 0.5488, 0.1391, 0.4315, 0.1383, 0.4403, 0.1377, 0.4391, 0.1382, 0.6117, 0.1382, 0.6182, 0.1378, 0.617, 0.968, 0.00218, 0.9717, 0.0008574, 0.9706, 0.00151, 0.1379, 0.4438, 0.1377, 0.442, 0.1379, 0.4413, 0.6454, 0.617, 0.6483, 0.6115, 0.6597, 0.6094, 0.8575, 0.0, 0.8864, 0.008017, 0.884, 0.008954, 0.1389, 0.5858, 0.1378, 0.5839, 0.1389, 0.5794, 0.1389, 0.4754, 0.1389, 0.4872, 0.1379, 0.487, 0.1391, 0.4315, 0.1391, 0.4413, 0.1383, 0.4403, 0.1387, 0.6345, 0.1387, 0.6388, 0.1383, 0.6379, 0.8111, 0.04363, 0.8096, 0.04664, 0.809, 0.04702, 0.8111, 0.04363, 0.8083, 0.04721, 0.804, 0.0, 0.8575, 0.0, 0.884, 0.008954, 0.8819, 0.01021, 0.804, 0.0, 0.8268, 0.01161, 0.8206, 0.0168, 0.1389, 0.5186, 0.1389, 0.5298, 0.138, 0.5291, 0.1389, 0.624, 0.1382, 0.6231, 0.1389, 0.6178, 0.6597, 0.6689, 0.6454, 0.617, 0.6597, 0.6094, 0.669, 0.6094, 0.669, 0.6405, 0.6671, 0.6402, 0.8137, 0.03235, 0.8149, 0.03249, 0.8111, 0.04363, 0.804, 0.0, 0.8206, 0.0168, 0.8162, 0.02092, 0.804, 0.0, 0.8137, 0.03235, 0.8111, 0.04363, 0.6235, 0.8893, 0.6221, 0.8895, 0.6235, 0.5495, 0.6221, 0.5492, 0.6235, 0.5495, 0.6221, 0.8895, 0.6221, 0.8895, 0.6209, 0.8899, 0.6221, 0.5492, 0.6209, 0.5488, 0.6221, 0.5492, 0.6209, 0.8899, 0.6209, 0.8899, 0.6198, 0.8906, 0.6209, 0.5488, 0.6198, 0.5481, 0.6209, 0.5488, 0.6198, 0.8906, 0.6198, 0.8906, 0.6187, 0.8915, 0.6198, 0.5481, 0.6187, 0.5473, 0.6198, 0.5481, 0.6187, 0.8915, 0.7981, 0.8984, 0.7971, 0.8994, 0.7981, 0.5542, 0.7971, 0.5531, 0.7981, 0.5542, 0.7971, 0.8994, 0.7971, 0.8994, 0.796, 0.9006, 0.7971, 0.5531, 0.796, 0.552, 0.7971, 0.5531, 0.796, 0.9006, 0.796, 0.9006, 0.7947, 0.9019, 0.796, 0.552, 0.7947, 0.5507, 0.796, 0.552, 0.7947, 0.9019, 0.7947, 0.9019, 0.7934, 0.9031, 0.7947, 0.5507, 0.7934, 0.5494, 0.7947, 0.5507, 0.7934, 0.9031, 0.7934, 0.9031, 0.7923, 0.9043, 0.7934, 0.5494, 0.7923, 0.5482, 0.7934, 0.5494, 0.7923, 0.9043, 0.7923, 0.9043, 0.7912, 0.9053, 0.7923, 0.5482, 0.7912, 0.5472, 0.7923, 0.5482, 0.7912, 0.9053, 0.8972, 0.9075, 0.8962, 0.9083, 0.8972, 0.5493, 0.8962, 0.5485, 0.8972, 0.5493, 0.8962, 0.9083, 0.8962, 0.9083, 0.895, 0.909, 0.8962, 0.5485, 0.895, 0.5478, 0.8962, 0.5485, 0.895, 0.909, 0.895, 0.909, 0.8938, 0.9094, 0.895, 0.5478, 0.8938, 0.5474, 0.895, 0.5478, 0.8938, 0.9094, 0.8938, 0.9094, 0.8925, 0.9095, 0.8938, 0.5474, 0.8925, 0.5473, 0.8938, 0.5474, 0.8925, 0.9095, 0.07997, 0.8052, 0.06865, 0.8166, 0.07997, 0.4429, 0.06865, 0.4315, 0.07997, 0.4429, 0.06865, 0.8166, 0.2119, 0.8376, 0.2083, 0.8376, 0.2119, 0.4525, 0.2083, 0.4525, 0.2119, 0.4525, 0.2083, 0.8376, 0.9189, 0.9364, 0.9149, 0.9405, 0.9189, 0.5513, 0.9149, 0.5473, 0.9189, 0.5513, 0.9149, 0.9405, 0.8925, 0.9405, 0.8882, 0.9405, 0.8925, 0.5473, 0.8882, 0.5473, 0.8925, 0.5473, 0.8882, 0.9405, 0.7337, 0.9456, 0.7309, 0.9485, 0.7337, 0.5524, 0.7309, 0.5495, 0.7337, 0.5524, 0.7309, 0.9485, 0.7309, 0.9485, 0.7287, 0.9507, 0.7309, 0.5495, 0.7287, 0.5473, 0.7309, 0.5495, 0.7287, 0.9507, 0.5901, 0.8474, 0.5885, 0.8492, 0.5681, 0.4446, 0.5663, 0.443, 0.5681, 0.4446, 0.5885, 0.8492, 0.5885, 0.8492, 0.5865, 0.8506, 0.5663, 0.443, 0.5642, 0.4419, 0.5663, 0.443, 0.5865, 0.8506, 0.5865, 0.8506, 0.5841, 0.8516, 0.5642, 0.4419, 0.5617, 0.4411, 0.5642, 0.4419, 0.5841, 0.8516, 0.1564, 0.8507, 0.1484, 0.8587, 0.1564, 0.4395, 0.1484, 0.4315, 0.1564, 0.4395, 0.1484, 0.8587, 0.03069, 0.8587, 4.518e-08, 0.8587, 0.03069, 0.4315, 0.0, 0.4315, 0.03069, 0.4315, 4.518e-08, 0.8587, 0.7912, 0.4272, 0.7337, 0.3693, 0.7912, 0.0, 0.7337, 0.05789, 0.7912, 0.0, 0.7337, 0.3693, 0.1125, 0.7429, 0.1008, 0.7429, 0.1125, 0.4315, 0.1008, 0.4315, 0.1125, 0.4315, 0.1008, 0.7429, 0.6809, 0.8634, 0.6762, 0.868, 0.6809, 0.5519, 0.6762, 0.5473, 0.6809, 0.5519, 0.6762, 0.868, 0.6244, 0.5491, 0.6278, 0.5473, 0.6235, 0.8698, 0.6269, 0.8717, 0.6235, 0.8698, 0.6278, 0.5473, 0.7287, 0.8758, 0.7245, 0.88, 0.7287, 0.5514, 0.7245, 0.5473, 0.7287, 0.5514, 0.7245, 0.88, 0.5919, 0.7652, 0.5912, 0.7654, 0.5919, 0.4325, 0.5912, 0.4324, 0.5919, 0.4325, 0.5912, 0.7654, 0.5912, 0.7654, 0.5906, 0.7658, 0.5912, 0.4324, 0.5906, 0.432, 0.5912, 0.4324, 0.5906, 0.7658, 0.5906, 0.7658, 0.5901, 0.7663, 0.5906, 0.432, 0.5901, 0.4315, 0.5906, 0.432, 0.5901, 0.7663, 0.6716, 0.8846, 0.6709, 0.8853, 0.6716, 0.5497, 0.6709, 0.549, 0.6716, 0.5497, 0.6709, 0.8853, 0.6709, 0.8853, 0.6701, 0.8861, 0.6709, 0.549, 0.6701, 0.5482, 0.6709, 0.549, 0.6701, 0.8861, 0.6701, 0.8861, 0.6691, 0.8871, 0.6701, 0.5482, 0.6691, 0.5473, 0.6701, 0.5482, 0.6691, 0.8871, 0.629, 0.5695, 0.6291, 0.558, 0.6454, 0.6067, 0.704, 0.6067, 0.6993, 0.596, 0.704, 0.566, 0.1389, 0.5496, 0.1378, 0.5517, 0.1382, 0.5507, 0.1389, 0.5496, 0.1378, 0.5538, 0.1376, 0.5528, 0.1389, 0.5496, 0.1389, 0.5558, 0.1382, 0.5548, 0.1389, 0.5637, 0.1389, 0.5715, 0.138, 0.5706, 0.6686, 0.5947, 0.6656, 0.6055, 0.6648, 0.6047, 0.6686, 0.5947, 0.6675, 0.6064, 0.6664, 0.6061, 0.6291, 0.558, 0.629, 0.5695, 0.6278, 0.5691, 0.2119, 0.8376, 0.2074, 0.8417, 0.2083, 0.8376, 0.7041, 0.6366, 0.7083, 0.6386, 0.706, 0.6405, 0.6879, 0.6375, 0.6968, 0.6376, 0.6888, 0.6395, 0.6597, 0.5958, 0.6643, 0.5947, 0.6643, 0.6065, 0.6995, 0.6433, 0.6995, 0.6495, 0.6976, 0.6458, 0.1389, 0.6315, 0.1383, 0.6325, 0.1385, 0.632, 0.1389, 0.6315, 0.1385, 0.6338, 0.1383, 0.6331, 0.1382, 0.607, 0.1382, 0.6116, 0.1378, 0.6107, 0.1389, 0.5496, 0.1376, 0.5528, 0.1378, 0.5517, 0.1389, 0.5939, 0.1389, 0.6028, 0.1382, 0.6017, 0.6686, 0.5947, 0.6664, 0.6061, 0.6656, 0.6055, 0.6298, 0.6541, 0.6305, 0.6798, 0.6279, 0.6798, 0.6968, 0.6067, 0.6968, 0.6376, 0.6879, 0.6375, 0.6307, 0.7001, 0.6279, 0.6933, 0.6307, 0.6798, 0.1389, 0.6315, 0.1383, 0.6331, 0.1383, 0.6325, 0.1389, 0.5496, 0.1382, 0.5548, 0.1378, 0.5538, 0.6686, 0.5947, 0.6686, 0.6065, 0.6675, 0.6064, 0.6968, 0.6067, 0.6866, 0.636, 0.685, 0.6351, 0.6866, 0.636, 0.6968, 0.6067, 0.6879, 0.6375, 0.6291, 0.558, 0.6311, 0.5548, 0.6454, 0.6067, 0.1389, 0.6315, 0.1389, 0.6345, 0.1385, 0.6338, 0.6686, 0.5947, 0.6648, 0.6047, 0.6643, 0.6036, 0.7041, 0.6366, 0.7083, 0.6071, 0.7083, 0.6386, 0.6454, 0.6067, 0.6311, 0.5548, 0.6454, 0.5473, 0.6454, 0.6067, 0.629, 0.5812, 0.629, 0.5695, 0.2119, 0.8376, 0.2238, 0.8587, 0.2074, 0.8417, 0.1379, 0.4479, 0.1379, 0.4503, 0.1378, 0.449, 0.1389, 0.6278, 0.1381, 0.6294, 0.1384, 0.6286, 0.1389, 0.6278, 0.1381, 0.6307, 0.138, 0.6301, 0.1389, 0.6278, 0.1389, 0.6315, 0.1384, 0.6311, 0.6278, 0.8758, 0.6235, 0.8698, 0.6269, 0.8717, 0.634, 0.6641, 0.6454, 0.6662, 0.634, 0.6689, 0.7002, 0.672, 0.7002, 0.7057, 0.6929, 0.702, 0.6307, 0.7001, 0.6307, 0.7048, 0.6281, 0.7014, 0.2074, 0.4485, 0.2119, 0.4525, 0.2083, 0.4525, 0.1391, 0.4637, 0.1379, 0.453, 0.1391, 0.4525, 0.1389, 0.5074, 0.1378, 0.498, 0.1389, 0.4973, 0.6686, 0.7004, 0.6676, 0.6926, 0.6686, 0.6918, 0.6686, 0.7004, 0.6661, 0.6948, 0.6667, 0.6937, 0.1382, 0.6005, 0.1378, 0.5952, 0.1382, 0.5939, 0.6235, 0.5495, 0.6209, 0.5488, 0.6198, 0.5481, 0.1389, 0.6278, 0.138, 0.6301, 0.1381, 0.6294, 0.6311, 0.6586, 0.6454, 0.6662, 0.634, 0.6641, 0.5901, 0.4315, 0.5642, 0.4419, 0.5617, 0.4411, 0.1389, 0.5858, 0.1389, 0.5939, 0.138, 0.5882, 0.1389, 0.4754, 0.1379, 0.4639, 0.1389, 0.4637, 0.6686, 0.7004, 0.6667, 0.6937, 0.6676, 0.6926, 0.1383, 0.6359, 0.1379, 0.6325, 0.1383, 0.6315, 0.1389, 0.6278, 0.1384, 0.6311, 0.1381, 0.6307, 0.6644, 0.5913, 0.6676, 0.5473, 0.6676, 0.5947, 0.5901, 0.4315, 0.5663, 0.443, 0.5642, 0.4419, 0.6929, 0.703, 0.685, 0.6743, 0.691, 0.6723, 0.1389, 0.541, 0.138, 0.5304, 0.1389, 0.5298, 0.6661, 0.6948, 0.6686, 0.7004, 0.6658, 0.696, 0.6454, 0.6067, 0.6454, 0.6662, 0.6311, 0.6586, 0.6929, 0.703, 0.691, 0.6723, 0.6929, 0.672, 0.6609, 0.5804, 0.6644, 0.5913, 0.6597, 0.5806, 0.2238, 0.4315, 0.2119, 0.4525, 0.2074, 0.4485, 0.6676, 0.5473, 0.6644, 0.5913, 0.6609, 0.5804, 0.7981, 0.8892, 0.8001, 0.5494, 0.7995, 0.8895, 0.8015, 0.5491, 0.7995, 0.8895, 0.8001, 0.5494, 0.7995, 0.8895, 0.8015, 0.5491, 0.8007, 0.8899, 0.8027, 0.5487, 0.8007, 0.8899, 0.8015, 0.5491, 0.8007, 0.8899, 0.8027, 0.5487, 0.8019, 0.8905, 0.8038, 0.5481, 0.8019, 0.8905, 0.8027, 0.5487, 0.8019, 0.8905, 0.8038, 0.5481, 0.8029, 0.8914, 0.8049, 0.5472, 0.8029, 0.8914, 0.8038, 0.5481, 0.8097, 0.8984, 0.8097, 0.5542, 0.8107, 0.8994, 0.8107, 0.5531, 0.8107, 0.8994, 0.8097, 0.5542, 0.8107, 0.8994, 0.8107, 0.5531, 0.8119, 0.9006, 0.8119, 0.552, 0.8119, 0.9006, 0.8107, 0.5531, 0.8119, 0.9006, 0.8119, 0.552, 0.8132, 0.9019, 0.8132, 0.5507, 0.8132, 0.9019, 0.8119, 0.552, 0.8132, 0.9019, 0.8132, 0.5507, 0.8144, 0.9031, 0.8144, 0.5494, 0.8144, 0.9031, 0.8132, 0.5507, 0.8144, 0.9031, 0.8144, 0.5494, 0.8156, 0.9043, 0.8156, 0.5482, 0.8156, 0.9043, 0.8144, 0.5494, 0.8156, 0.9043, 0.8156, 0.5482, 0.8166, 0.9053, 0.8166, 0.5472, 0.8166, 0.9053, 0.8156, 0.5482, 0.8972, 0.9075, 0.8972, 0.5493, 0.8983, 0.9083, 0.8983, 0.5485, 0.8983, 0.9083, 0.8972, 0.5493, 0.8983, 0.9083, 0.8983, 0.5485, 0.8994, 0.909, 0.8994, 0.5478, 0.8994, 0.909, 0.8983, 0.5485, 0.8994, 0.909, 0.8994, 0.5478, 0.9006, 0.9094, 0.9006, 0.5474, 0.9006, 0.9094, 0.8994, 0.5478, 0.9006, 0.9094, 0.9006, 0.5474, 0.9019, 0.9095, 0.9019, 0.5473, 0.9019, 0.9095, 0.9006, 0.5474, 0.1858, 0.4429, 0.1858, 0.8052, 0.1745, 0.4315, 0.1745, 0.8166, 0.1745, 0.4315, 0.1858, 0.8052, 0.04261, 0.8376, 0.04261, 0.4525, 0.04614, 0.8376, 0.04614, 0.4525, 0.04614, 0.8376, 0.04261, 0.4525, 0.9059, 0.5513, 0.9059, 0.9364, 0.9019, 0.5473, 0.9019, 0.9405, 0.9019, 0.5473, 0.9059, 0.9364, 0.8575, 0.9405, 0.8575, 0.5473, 0.8619, 0.9405, 0.8619, 0.5473, 0.8619, 0.9405, 0.8575, 0.5473, 0.924, 0.5524, 0.924, 0.9456, 0.9211, 0.5495, 0.9211, 0.9485, 0.9211, 0.5495, 0.924, 0.9456, 0.9211, 0.5495, 0.9211, 0.9485, 0.9189, 0.5473, 0.9189, 0.9507, 0.9189, 0.5473, 0.9211, 0.9485, 0.2521, 0.4357, 0.2302, 0.8385, 0.2505, 0.4339, 0.2284, 0.8401, 0.2505, 0.4339, 0.2302, 0.8385, 0.2505, 0.4339, 0.2284, 0.8401, 0.2485, 0.4325, 0.2262, 0.8412, 0.2485, 0.4325, 0.2284, 0.8401, 0.2485, 0.4325, 0.2262, 0.8412, 0.2462, 0.4315, 0.2238, 0.842, 0.2462, 0.4315, 0.2262, 0.8412, 0.1205, 0.4395, 0.1205, 0.8507, 0.1125, 0.4315, 0.1125, 0.8587, 0.1125, 0.4315, 0.1205, 0.8507, 0.2521, 0.8587, 0.2521, 0.4315, 0.2828, 0.8587, 0.2828, 0.4315, 0.2828, 0.8587, 0.2521, 0.4315, 0.7337, 0.8545, 0.7337, 0.4272, 0.7912, 0.7966, 0.7912, 0.4851, 0.7912, 0.7966, 0.7337, 0.4272, 0.08794, 0.7429, 0.08901, 0.4315, 0.09969, 0.743, 0.1008, 0.4315, 0.09969, 0.743, 0.08901, 0.4315, 0.6762, 0.5519, 0.6762, 0.8634, 0.6716, 0.5473, 0.6716, 0.868, 0.6716, 0.5473, 0.6762, 0.8634, 0.8268, 0.8699, 0.8268, 0.5491, 0.8302, 0.8717, 0.8302, 0.5473, 0.8302, 0.8717, 0.8268, 0.5491, 0.6809, 0.8758, 0.6809, 0.5514, 0.685, 0.88, 0.685, 0.5473, 0.685, 0.88, 0.6809, 0.5514, 0.1665, 0.4326, 0.1633, 0.7653, 0.1659, 0.4324, 0.1626, 0.7654, 0.1659, 0.4324, 0.1633, 0.7653, 0.1659, 0.4324, 0.1626, 0.7654, 0.1653, 0.432, 0.162, 0.7658, 0.1653, 0.432, 0.1626, 0.7654, 0.1653, 0.432, 0.162, 0.7658, 0.1647, 0.4315, 0.1615, 0.7663, 0.1647, 0.4315, 0.162, 0.7658, 0.7221, 0.8846, 0.7221, 0.5497, 0.7228, 0.8853, 0.7228, 0.549, 0.7228, 0.8853, 0.7221, 0.5497, 0.7228, 0.8853, 0.7228, 0.549, 0.7236, 0.8861, 0.7236, 0.5482, 0.7236, 0.8861, 0.7228, 0.549, 0.7236, 0.8861, 0.7236, 0.5482, 0.7245, 0.8871, 0.7245, 0.5473, 0.7245, 0.8871, 0.7236, 0.5482, 0.6634, 0.65, 0.6671, 0.6094, 0.6671, 0.6609, 0.7049, 0.672, 0.7049, 0.7127, 0.7002, 0.6827, 0.7981, 0.8892, 0.7995, 0.8895, 0.8007, 0.8899, 0.7981, 0.8892, 0.8019, 0.8905, 0.8029, 0.8914, 0.7981, 0.8892, 0.8038, 0.8925, 0.8044, 0.8936, 0.6671, 0.6609, 0.6607, 0.6582, 0.6604, 0.6569, 0.6671, 0.6609, 0.6603, 0.6556, 0.6605, 0.6542, 0.6671, 0.6609, 0.661, 0.6529, 0.6616, 0.6518, 0.6671, 0.6609, 0.6624, 0.6508, 0.6634, 0.65, 0.04261, 0.8376, 0.04614, 0.8376, 0.04709, 0.8417, 0.6454, 0.6731, 0.6466, 0.6689, 0.6492, 0.6703, 0.6691, 0.6609, 0.6671, 0.6599, 0.6691, 0.6519, 0.1008, 0.7476, 0.08794, 0.7429, 0.09969, 0.743, 0.6878, 0.6046, 0.685, 0.6034, 0.685, 0.5992, 0.1378, 0.4491, 0.1377, 0.4485, 0.1378, 0.4479, 0.1389, 0.6278, 0.138, 0.6263, 0.1381, 0.6256, 0.1389, 0.6278, 0.1384, 0.6249, 0.1389, 0.624, 0.7981, 0.8892, 0.8007, 0.8899, 0.8019, 0.8905, 0.7981, 0.8892, 0.8044, 0.8936, 0.8049, 0.8949, 0.6671, 0.6609, 0.6605, 0.6542, 0.661, 0.6529, 0.6548, 0.7013, 0.6492, 0.6703, 0.6514, 0.6708, 0.6686, 0.6918, 0.6597, 0.6652, 0.6686, 0.6609, 0.685, 0.5992, 0.6993, 0.6067, 0.6878, 0.6046, 0.1665, 0.4326, 0.1653, 0.432, 0.1647, 0.4315, 0.7981, 0.8892, 0.8029, 0.8914, 0.8038, 0.8925, 0.6671, 0.6609, 0.6616, 0.6518, 0.6624, 0.6508, 0.6548, 0.7013, 0.6514, 0.6708, 0.6532, 0.6704, 0.6532, 0.6704, 0.6548, 0.6693, 0.6548, 0.7013, 0.6279, 0.6508, 0.6311, 0.6067, 0.6311, 0.6541, 0.1389, 0.6278, 0.1381, 0.6256, 0.1384, 0.6249, 0.6671, 0.6609, 0.6604, 0.6569, 0.6603, 0.6556, 0.6454, 0.6731, 0.6492, 0.6703, 0.6548, 0.7013, 0.6993, 0.5473, 0.6993, 0.6067, 0.685, 0.5992, 0.6671, 0.6094, 0.6634, 0.65, 0.6597, 0.6389, 0.04261, 0.8376, 0.04709, 0.8417, 0.03069, 0.8587, 0.1379, 0.4479, 0.1378, 0.4468, 0.1379, 0.4455, 0.138, 0.5134, 0.1377, 0.5124, 0.1376, 0.5116, 0.138, 0.5134, 0.1378, 0.5109, 0.138, 0.5104, 0.1604, 0.7688, 0.1626, 0.7654, 0.1633, 0.7653, 0.6454, 0.5575, 0.6454, 0.5532, 0.6483, 0.552, 0.6483, 0.552, 0.6483, 0.5473, 0.6597, 0.55, 0.7041, 0.6405, 0.6968, 0.6105, 0.7041, 0.6067, 0.6887, 0.6705, 0.6862, 0.672, 0.685, 0.6678, 0.04709, 0.4485, 0.04614, 0.4525, 0.04261, 0.4525, 0.6976, 0.6445, 0.6976, 0.6557, 0.6964, 0.6551, 0.6976, 0.6445, 0.6953, 0.6544, 0.6944, 0.6534, 0.6625, 0.6918, 0.6625, 0.7004, 0.6614, 0.6996, 0.6625, 0.6918, 0.6606, 0.6985, 0.66, 0.6974, 0.6625, 0.6918, 0.6597, 0.6963, 0.6597, 0.6952, 0.8001, 0.5494, 0.8038, 0.5481, 0.8027, 0.5487, 0.138, 0.5134, 0.1376, 0.5116, 0.1378, 0.5109, 0.6454, 0.5575, 0.6483, 0.552, 0.6597, 0.55, 0.2521, 0.8516, 0.2238, 0.842, 0.2262, 0.8412, 0.6909, 0.6701, 0.6887, 0.6705, 0.685, 0.6678, 0.6976, 0.6445, 0.6964, 0.6551, 0.6953, 0.6544, 0.6625, 0.6918, 0.6614, 0.6996, 0.6606, 0.6985, 0.6625, 0.6918, 0.6597, 0.6952, 0.66, 0.6941, 0.1604, 0.7688, 0.162, 0.7658, 0.1626, 0.7654, 0.1604, 0.7688, 0.1633, 0.7653, 0.1665, 0.8125, 0.6944, 0.6395, 0.6944, 0.6716, 0.6928, 0.6705, 0.6944, 0.6395, 0.6909, 0.6701, 0.685, 0.6678, 0.1389, 0.5074, 0.1389, 0.5186, 0.138, 0.5179, 0.66, 0.6974, 0.6597, 0.6963, 0.6625, 0.6918, 0.6597, 0.6094, 0.6454, 0.5575, 0.6597, 0.55, 0.6944, 0.6395, 0.6928, 0.6705, 0.6909, 0.6701, 0.1576, 0.78, 0.1564, 0.7798, 0.1604, 0.7688, 0.03069, 0.4315, 0.04709, 0.4485, 0.04261, 0.4525, 0.1665, 0.8125, 0.1576, 0.78, 0.1604, 0.7688, 0.3227, 0.788, 0.3227, 0.4513, 0.5484, 0.4513, 0.3227, 0.788, 0.5484, 0.4513, 0.5484, 0.788])
me_picture.materials.append(mat_material_picture)
me_picture.use_remesh_preserve_volume = False
me_picture.use_remesh_preserve_attributes = False
me_picture.use_mirror_vertex_groups = False
me_picture.update()

# ---- objects
ob_picture = bpy.data.objects.new('Picture', me_picture)

# ---- transforms, parenting, visibility, modifiers, constraints
ob_picture.location = (0.0049, -0.02314, 0.45)
ob_picture.scale = (0.01, 0.01, 0.01)
ob_picture.lineart.crease_threshold = 0.0

# ---- collection membership
col_collection_1.objects.link(ob_picture)

# ---- scene / render settings (as saved in the file)
scene.frame_start = 1; scene.frame_end = 250; scene.frame_set(1)
scene.render.engine = 'BLENDER_EEVEE_NEXT'
scene.render.resolution_percentage = 50
scene.render.dither_intensity = 0.0
scene.render.use_bake_selected_to_active = True
scene.cycles.use_denoising = False
scene.cycles.samples = 10
scene.cycles.sampling_pattern = 'TABULATED_SOBOL'
scene.cycles.light_sampling_threshold = 0.0
scene.cycles.use_adaptive_sampling = False
scene.cycles.use_light_tree = False
scene.cycles.blur_glossy = 0.0
scene.cycles.volume_bounces = 1
scene.cycles.pixel_filter_type = 'GAUSSIAN'
scene.cycles.sample_clamp_indirect = 0.0
scene.view_settings.view_transform = 'Standard'
bpy.context.view_layer.update()

# ---- added for rendering (the .blend has no active camera and no usable light): camera, sun
cam_auto = bpy.data.cameras.new('AutoCamera')
cam_auto.lens = 50.0
cam_auto.sensor_width = 36.0
cam_auto.clip_end = 1000.0
ob_auto_camera = bpy.data.objects.new('AutoCamera', cam_auto)
scene.collection.objects.link(ob_auto_camera)
ob_auto_camera.location = (1.18832, -1.47924, 1.42073)
ob_auto_camera.rotation_euler = (1.09748, -7.21219e-08, 0.694738)
scene.camera = ob_auto_camera
light_auto_sun = bpy.data.lights.new('AutoSun', 'SUN')
light_auto_sun.energy = 3.0
light_auto_sun.angle = 0.0523599
ob_auto_sun = bpy.data.objects.new('AutoSun', light_auto_sun)
scene.collection.objects.link(ob_auto_sun)
ob_auto_sun.rotation_euler = (0.872665, 0.174533, 0.523599)
bpy.context.view_layer.update()
